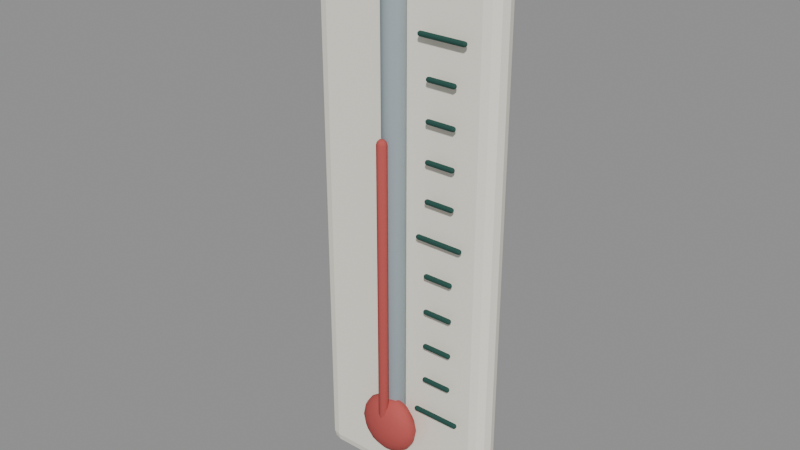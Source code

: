 # Source: thermometer.blend  (saved by Blender 5.1.30; exported with 4.5.12 LTS)
import bpy
from mathutils import Matrix  # noqa: F401  (used for matrix-valued properties, if any)

bpy.ops.wm.read_factory_settings(use_empty=True)
scene = bpy.context.scene
scene.name = 'Scene'

# ---- materials (node trees are filled in below, after node groups)
mat_cream = bpy.data.materials.new('cream')
mat_cream.diffuse_color = (0.9387, 0.9047, 0.7913, 1.0)
mat_steel = bpy.data.materials.new('steel')
mat_steel.diffuse_color = (0.3231, 0.3864, 0.4179, 1.0)
mat_red = bpy.data.materials.new('red')
mat_red.diffuse_color = (0.4851, 0.08866, 0.08022, 1.0)
mat_teal_dark = bpy.data.materials.new('teal_dark')
mat_teal_dark.diffuse_color = (0.0185, 0.07421, 0.05951, 1.0)

# ---- material node trees
mat_cream.use_nodes = True; mat_cream.node_tree.nodes.clear()
_N = mat_cream.node_tree.nodes; _L = mat_cream.node_tree.links
n0 = _N.new('ShaderNodeBsdfPrincipled'); n0.name = 'Principled BSDF'; n0.location = (-200, 100)
n0.inputs[0].default_value = (0.9387, 0.9047, 0.7913, 1.0)
n0.inputs[2].default_value = 0.77
n0.inputs[13].default_value = 0.25
n1 = _N.new('ShaderNodeOutputMaterial'); n1.name = 'Material Output'; n1.location = (200, 100)
_L.new(n0.outputs[0], n1.inputs[0])
n1.is_active_output = True
mat_steel.use_nodes = True; mat_steel.node_tree.nodes.clear()
_N = mat_steel.node_tree.nodes; _L = mat_steel.node_tree.links
n0 = _N.new('ShaderNodeBsdfPrincipled'); n0.name = 'Principled BSDF'; n0.location = (-200, 100)
n0.inputs[0].default_value = (0.3231, 0.3864, 0.4179, 1.0)
n0.inputs[2].default_value = 0.8
n0.inputs[13].default_value = 0.25
n1 = _N.new('ShaderNodeOutputMaterial'); n1.name = 'Material Output'; n1.location = (200, 100)
_L.new(n0.outputs[0], n1.inputs[0])
n1.is_active_output = True
mat_red.use_nodes = True; mat_red.node_tree.nodes.clear()
_N = mat_red.node_tree.nodes; _L = mat_red.node_tree.links
n0 = _N.new('ShaderNodeBsdfPrincipled'); n0.name = 'Principled BSDF'; n0.location = (-200, 100)
n0.inputs[0].default_value = (0.4851, 0.08866, 0.08022, 1.0)
n0.inputs[2].default_value = 0.8
n0.inputs[13].default_value = 0.25
n1 = _N.new('ShaderNodeOutputMaterial'); n1.name = 'Material Output'; n1.location = (200, 100)
_L.new(n0.outputs[0], n1.inputs[0])
n1.is_active_output = True
mat_teal_dark.use_nodes = True; mat_teal_dark.node_tree.nodes.clear()
_N = mat_teal_dark.node_tree.nodes; _L = mat_teal_dark.node_tree.links
n0 = _N.new('ShaderNodeBsdfPrincipled'); n0.name = 'Principled BSDF'; n0.location = (-200, 100)
n0.inputs[0].default_value = (0.0185, 0.07421, 0.05951, 1.0)
n0.inputs[2].default_value = 0.77
n0.inputs[13].default_value = 0.25
n1 = _N.new('ShaderNodeOutputMaterial'); n1.name = 'Material Output'; n1.location = (200, 100)
_L.new(n0.outputs[0], n1.inputs[0])
n1.is_active_output = True

# ---- meshes
me_ivory_board = bpy.data.meshes.new('Ivory_board')
me_ivory_board.from_pydata([(-0.08, -0.0125, -0.235), (-0.08, -0.0125, 0.235), (-0.08, 0.0125, -0.235), (-0.08, 0.0125, 0.235), (0.08, -0.0125, -0.235), (0.08, -0.0125, 0.235), (0.08, 0.0125, -0.235), (0.08, 0.0125, 0.235)], [], [(0, 1, 3, 2), (2, 3, 7, 6), (6, 7, 5, 4), (4, 5, 1, 0), (2, 6, 4, 0), (7, 3, 1, 5)])
me_ivory_board.materials.append(mat_cream)
me_ivory_board.update()
me_glass_stem = bpy.data.meshes.new('Glass_stem')
me_glass_stem.from_pydata([(0.0045, -0.019, -0.1678), (0.003182, -0.01582, -0.1678), (2.755e-19, -0.0145, -0.1678), (-0.003182, -0.01582, -0.1678), (-0.0045, -0.019, -0.1678), (-0.003182, -0.02218, -0.1678), (-8.266e-19, -0.0235, -0.1678), (0.003182, -0.02218, -0.1678), (0.007794, -0.019, -0.1645), (0.005511, -0.01349, -0.1645), (4.773e-19, -0.01121, -0.1645), (-0.005511, -0.01349, -0.1645), (-0.007794, -0.019, -0.1645), (-0.005511, -0.02451, -0.1645), (-1.432e-18, -0.02679, -0.1645), (0.005511, -0.02451, -0.1645), (0.009, -0.019, -0.16), (0.006364, -0.01264, -0.16), (5.511e-19, -0.01, -0.16), (-0.006364, -0.01264, -0.16), (-0.009, -0.019, -0.16), (-0.006364, -0.02536, -0.16), (-1.653e-18, -0.028, -0.16), (0.006364, -0.02536, -0.16), (0.009, -0.019, 0.17), (0.006364, -0.01264, 0.17), (5.511e-19, -0.01, 0.17), (-0.006364, -0.01264, 0.17), (-0.009, -0.019, 0.17), (-0.006364, -0.02536, 0.17), (-1.653e-18, -0.028, 0.17), (0.006364, -0.02536, 0.17), (0.007794, -0.019, 0.1745), (0.005511, -0.01349, 0.1745), (4.773e-19, -0.01121, 0.1745), (-0.005511, -0.01349, 0.1745), (-0.007794, -0.019, 0.1745), (-0.005511, -0.02451, 0.1745), (-1.432e-18, -0.02679, 0.1745), (0.005511, -0.02451, 0.1745), (0.0045, -0.019, 0.1778), (0.003182, -0.01582, 0.1778), (2.755e-19, -0.0145, 0.1778), (-0.003182, -0.01582, 0.1778), (-0.0045, -0.019, 0.1778), (-0.003182, -0.02218, 0.1778), (-8.266e-19, -0.0235, 0.1778), (0.003182, -0.02218, 0.1778), (0.0, -0.019, -0.169), (0.0, -0.019, 0.179)], [], [(0, 1, 9, 8), (1, 2, 10, 9), (2, 3, 11, 10), (3, 4, 12, 11), (4, 5, 13, 12), (5, 6, 14, 13), (6, 7, 15, 14), (7, 0, 8, 15), (8, 9, 17, 16), (9, 10, 18, 17), (10, 11, 19, 18), (11, 12, 20, 19), (12, 13, 21, 20), (13, 14, 22, 21), (14, 15, 23, 22), (15, 8, 16, 23), (16, 17, 25, 24), (17, 18, 26, 25), (18, 19, 27, 26), (19, 20, 28, 27), (20, 21, 29, 28), (21, 22, 30, 29), (22, 23, 31, 30), (23, 16, 24, 31), (24, 25, 33, 32), (25, 26, 34, 33), (26, 27, 35, 34), (27, 28, 36, 35), (28, 29, 37, 36), (29, 30, 38, 37), (30, 31, 39, 38), (31, 24, 32, 39), (32, 33, 41, 40), (33, 34, 42, 41), (34, 35, 43, 42), (35, 36, 44, 43), (36, 37, 45, 44), (37, 38, 46, 45), (38, 39, 47, 46), (39, 32, 40, 47), (1, 0, 48), (2, 1, 48), (3, 2, 48), (4, 3, 48), (5, 4, 48), (6, 5, 48), (7, 6, 48), (0, 7, 48), (40, 41, 49), (41, 42, 49), (42, 43, 49), (43, 44, 49), (44, 45, 49), (45, 46, 49), (46, 47, 49), (47, 40, 49)])
me_glass_stem.polygons.foreach_set('use_smooth', [True] * 56)
me_glass_stem.materials.append(mat_steel)
me_glass_stem.update()
me_red_mercury = bpy.data.meshes.new('Red_mercury')
me_red_mercury.from_pydata([(0.002, -0.032, -0.1635), (0.001414, -0.03059, -0.1635), (1.225e-19, -0.03, -0.1635), (-0.001414, -0.03059, -0.1635), (-0.002, -0.032, -0.1635), (-0.001414, -0.03341, -0.1635), (-3.674e-19, -0.034, -0.1635), (0.001414, -0.03341, -0.1635), (0.003464, -0.032, -0.162), (0.002449, -0.02955, -0.162), (2.121e-19, -0.02854, -0.162), (-0.002449, -0.02955, -0.162), (-0.003464, -0.032, -0.162), (-0.002449, -0.03445, -0.162), (-6.363e-19, -0.03546, -0.162), (0.002449, -0.03445, -0.162), (0.004, -0.032, -0.16), (0.002828, -0.02917, -0.16), (2.449e-19, -0.028, -0.16), (-0.002828, -0.02917, -0.16), (-0.004, -0.032, -0.16), (-0.002828, -0.03483, -0.16), (-7.348e-19, -0.036, -0.16), (0.002828, -0.03483, -0.16), (0.004, -0.032, 0.07), (0.002828, -0.02917, 0.07), (2.449e-19, -0.028, 0.07), (-0.002828, -0.02917, 0.07), (-0.004, -0.032, 0.07), (-0.002828, -0.03483, 0.07), (-7.348e-19, -0.036, 0.07), (0.002828, -0.03483, 0.07), (0.003464, -0.032, 0.072), (0.002449, -0.02955, 0.072), (2.121e-19, -0.02854, 0.072), (-0.002449, -0.02955, 0.072), (-0.003464, -0.032, 0.072), (-0.002449, -0.03445, 0.072), (-6.363e-19, -0.03546, 0.072), (0.002449, -0.03445, 0.072), (0.002, -0.032, 0.07346), (0.001414, -0.03059, 0.07346), (1.225e-19, -0.03, 0.07346), (-0.001414, -0.03059, 0.07346), (-0.002, -0.032, 0.07346), (-0.001414, -0.03341, 0.07346), (-3.674e-19, -0.034, 0.07346), (0.001414, -0.03341, 0.07346), (0.0, -0.032, -0.164), (0.0, -0.032, 0.074)], [], [(0, 1, 9, 8), (1, 2, 10, 9), (2, 3, 11, 10), (3, 4, 12, 11), (4, 5, 13, 12), (5, 6, 14, 13), (6, 7, 15, 14), (7, 0, 8, 15), (8, 9, 17, 16), (9, 10, 18, 17), (10, 11, 19, 18), (11, 12, 20, 19), (12, 13, 21, 20), (13, 14, 22, 21), (14, 15, 23, 22), (15, 8, 16, 23), (16, 17, 25, 24), (17, 18, 26, 25), (18, 19, 27, 26), (19, 20, 28, 27), (20, 21, 29, 28), (21, 22, 30, 29), (22, 23, 31, 30), (23, 16, 24, 31), (24, 25, 33, 32), (25, 26, 34, 33), (26, 27, 35, 34), (27, 28, 36, 35), (28, 29, 37, 36), (29, 30, 38, 37), (30, 31, 39, 38), (31, 24, 32, 39), (32, 33, 41, 40), (33, 34, 42, 41), (34, 35, 43, 42), (35, 36, 44, 43), (36, 37, 45, 44), (37, 38, 46, 45), (38, 39, 47, 46), (39, 32, 40, 47), (1, 0, 48), (2, 1, 48), (3, 2, 48), (4, 3, 48), (5, 4, 48), (6, 5, 48), (7, 6, 48), (0, 7, 48), (40, 41, 49), (41, 42, 49), (42, 43, 49), (43, 44, 49), (44, 45, 49), (45, 46, 49), (46, 47, 49), (47, 40, 49)])
me_red_mercury.polygons.foreach_set('use_smooth', [True] * 56)
me_red_mercury.materials.append(mat_red)
me_red_mercury.update()
me_bulb = bpy.data.meshes.new('Bulb')
me_bulb.from_pydata([(0.0, 0.0, 0.025), (0.0, 0.01109, 0.009567), (0.0, 0.012, 0.0), (0.0, 0.01109, -0.009567), (0.0, 0.004592, -0.0231), (0.0, 0.0, -0.025), (0.003661, 0.004243, 0.0231), (0.006765, 0.007839, 0.01768), (0.008839, 0.01024, 0.009567), (0.009567, 0.01109, 0.0), (0.008839, 0.01024, -0.009567), (0.006765, 0.007839, -0.01768), (0.003661, 0.004243, -0.0231), (0.006765, 0.003247, 0.0231), (0.0125, 0.006, 0.01768), (0.01633, 0.007839, 0.009567), (0.01768, 0.008485, 0.0), (0.01633, 0.007839, -0.009567), (0.0125, 0.006, -0.01768), (0.006765, 0.003247, -0.0231), (0.008839, 0.001757, 0.0231), (0.01633, 0.003247, 0.01768), (0.02134, 0.004243, 0.009567), (0.0231, 0.004592, 0.0), (0.02134, 0.004243, -0.009567), (0.01633, 0.003247, -0.01768), (0.008839, 0.001757, -0.0231), (0.009567, -5.364e-10, 0.0231), (0.01768, -1.073e-09, 0.01768), (0.0231, -1.431e-09, 0.009567), (0.025, -1.788e-09, 0.0), (0.0231, -1.431e-09, -0.009567), (0.01768, -1.073e-09, -0.01768), (0.009567, -5.364e-10, -0.0231), (0.008839, -0.001757, 0.0231), (0.01633, -0.003247, 0.01768), (0.02134, -0.004243, 0.009567), (0.0231, -0.004592, 0.0), (0.02134, -0.004243, -0.009567), (0.01633, -0.003247, -0.01768), (0.008839, -0.001757, -0.0231), (0.006765, -0.003247, 0.0231), (0.0125, -0.006, 0.01768), (0.01633, -0.007839, 0.009567), (0.01768, -0.008485, 0.0), (0.01633, -0.007839, -0.009567), (0.0125, -0.006, -0.01768), (0.006765, -0.003247, -0.0231), (0.003661, -0.004243, 0.0231), (0.006765, -0.007839, 0.01768), (0.008839, -0.01024, 0.009567), (0.009567, -0.01109, 0.0), (0.008839, -0.01024, -0.009567), (0.006765, -0.007839, -0.01768), (0.003661, -0.004243, -0.0231), (-2.98e-09, -0.004592, 0.0231), (-5.588e-09, -0.008485, 0.01768), (-5.96e-09, -0.01109, 0.009567), (-8.941e-09, -0.012, 0.0), (-5.96e-09, -0.01109, -0.009567), (-5.588e-09, -0.008485, -0.01768), (-2.98e-09, -0.004592, -0.0231), (-0.003661, -0.004243, 0.0231), (-0.006765, -0.007839, 0.01768), (-0.008839, -0.01024, 0.009567), (-0.009567, -0.01109, 0.0), (-0.008839, -0.01024, -0.009567), (-0.006765, -0.007839, -0.01768), (-0.003661, -0.004243, -0.0231), (-0.006765, -0.003247, 0.0231), (-0.0125, -0.006, 0.01768), (-0.01633, -0.007839, 0.009567), (-0.01768, -0.008485, 0.0), (-0.01633, -0.007839, -0.009567), (-0.0125, -0.006, -0.01768), (-0.006765, -0.003247, -0.0231), (-0.008839, -0.001757, 0.0231), (-0.01633, -0.003247, 0.01768), (-0.02134, -0.004243, 0.009567), (-0.0231, -0.004592, 0.0), (-0.02134, -0.004243, -0.009567), (-0.01633, -0.003247, -0.01768), (-0.008839, -0.001757, -0.0231), (-0.009567, 2.146e-09, 0.0231), (-0.01768, 3.934e-09, 0.01768), (-0.0231, 4.292e-09, 0.009567), (-0.025, 6.08e-09, 0.0), (-0.0231, 4.292e-09, -0.009567), (-0.01768, 3.934e-09, -0.01768), (-0.009567, 2.146e-09, -0.0231), (-0.008839, 0.001757, 0.0231), (-0.01633, 0.003247, 0.01768), (-0.02134, 0.004243, 0.009567), (-0.0231, 0.004592, 0.0), (-0.02134, 0.004243, -0.009567), (-0.01633, 0.003247, -0.01768), (-0.008839, 0.001757, -0.0231), (-0.006765, 0.003247, 0.0231), (-0.0125, 0.006, 0.01768), (-0.01633, 0.007839, 0.009567), (-0.01768, 0.008485, 0.0), (-0.01633, 0.007839, -0.009567), (-0.0125, 0.006, -0.01768), (-0.006765, 0.003247, -0.0231), (-0.003661, 0.004243, 0.0231), (-0.006765, 0.007839, 0.01768), (-0.008839, 0.01024, 0.009567), (-0.009567, 0.01109, 0.0), (-0.008839, 0.01024, -0.009567), (-0.006765, 0.007839, -0.01768), (-0.003661, 0.004243, -0.0231), (5.96e-09, 0.004592, 0.0231), (1.118e-08, 0.008485, 0.01768), (1.118e-08, 0.008485, -0.01768)], [], [(111, 0, 6), (5, 4, 12), (113, 3, 10, 11), (2, 1, 8, 9), (112, 111, 6, 7), (4, 113, 11, 12), (3, 2, 9, 10), (1, 112, 7, 8), (9, 8, 15, 16), (7, 6, 13, 14), (12, 11, 18, 19), (10, 9, 16, 17), (8, 7, 14, 15), (6, 0, 13), (5, 12, 19), (11, 10, 17, 18), (19, 18, 25, 26), (17, 16, 23, 24), (15, 14, 21, 22), (13, 0, 20), (5, 19, 26), (18, 17, 24, 25), (16, 15, 22, 23), (14, 13, 20, 21), (22, 21, 28, 29), (20, 0, 27), (5, 26, 33), (25, 24, 31, 32), (23, 22, 29, 30), (21, 20, 27, 28), (26, 25, 32, 33), (24, 23, 30, 31), (5, 33, 40), (32, 31, 38, 39), (30, 29, 36, 37), (28, 27, 34, 35), (33, 32, 39, 40), (31, 30, 37, 38), (29, 28, 35, 36), (27, 0, 34), (35, 34, 41, 42), (40, 39, 46, 47), (38, 37, 44, 45), (36, 35, 42, 43), (34, 0, 41), (5, 40, 47), (39, 38, 45, 46), (37, 36, 43, 44), (47, 46, 53, 54), (45, 44, 51, 52), (43, 42, 49, 50), (41, 0, 48), (5, 47, 54), (46, 45, 52, 53), (44, 43, 50, 51), (42, 41, 48, 49), (48, 0, 55), (5, 54, 61), (53, 52, 59, 60), (51, 50, 57, 58), (49, 48, 55, 56), (54, 53, 60, 61), (52, 51, 58, 59), (50, 49, 56, 57), (60, 59, 66, 67), (58, 57, 64, 65), (56, 55, 62, 63), (61, 60, 67, 68), (59, 58, 65, 66), (57, 56, 63, 64), (55, 0, 62), (5, 61, 68), (68, 67, 74, 75), (66, 65, 72, 73), (64, 63, 70, 71), (62, 0, 69), (5, 68, 75), (67, 66, 73, 74), (65, 64, 71, 72), (63, 62, 69, 70), (73, 72, 79, 80), (71, 70, 77, 78), (69, 0, 76), (5, 75, 82), (74, 73, 80, 81), (72, 71, 78, 79), (70, 69, 76, 77), (75, 74, 81, 82), (5, 82, 89), (81, 80, 87, 88), (79, 78, 85, 86), (77, 76, 83, 84), (82, 81, 88, 89), (80, 79, 86, 87), (78, 77, 84, 85), (76, 0, 83), (86, 85, 92, 93), (84, 83, 90, 91), (89, 88, 95, 96), (87, 86, 93, 94), (85, 84, 91, 92), (83, 0, 90), (5, 89, 96), (88, 87, 94, 95), (96, 95, 102, 103), (94, 93, 100, 101), (92, 91, 98, 99), (90, 0, 97), (5, 96, 103), (95, 94, 101, 102), (93, 92, 99, 100), (91, 90, 97, 98), (99, 98, 105, 106), (97, 0, 104), (5, 103, 110), (102, 101, 108, 109), (100, 99, 106, 107), (98, 97, 104, 105), (103, 102, 109, 110), (101, 100, 107, 108), (5, 110, 4), (109, 108, 3, 113), (107, 106, 1, 2), (105, 104, 111, 112), (110, 109, 113, 4), (108, 107, 2, 3), (106, 105, 112, 1), (104, 0, 111)])
me_bulb.polygons.foreach_set('use_smooth', [True] * 128)
me_bulb.materials.append(mat_red)
me_bulb.update()
me_tick = bpy.data.meshes.new('Tick')
me_tick.from_pydata([(-0.02, -0.002, -0.002), (-0.02, -0.002, 0.002), (-0.02, 0.002, -0.002), (-0.02, 0.002, 0.002), (0.02, -0.002, -0.002), (0.02, -0.002, 0.002), (0.02, 0.002, -0.002), (0.02, 0.002, 0.002)], [], [(0, 1, 3, 2), (2, 3, 7, 6), (6, 7, 5, 4), (4, 5, 1, 0), (2, 6, 4, 0), (7, 3, 1, 5)])
me_tick.materials.append(mat_teal_dark)
me_tick.update()
me_tick_001 = bpy.data.meshes.new('Tick.001')
me_tick_001.from_pydata([(-0.0125, -0.002, -0.002), (-0.0125, -0.002, 0.002), (-0.0125, 0.002, -0.002), (-0.0125, 0.002, 0.002), (0.0125, -0.002, -0.002), (0.0125, -0.002, 0.002), (0.0125, 0.002, -0.002), (0.0125, 0.002, 0.002)], [], [(0, 1, 3, 2), (2, 3, 7, 6), (6, 7, 5, 4), (4, 5, 1, 0), (2, 6, 4, 0), (7, 3, 1, 5)])
me_tick_001.materials.append(mat_teal_dark)
me_tick_001.update()
me_tick_002 = bpy.data.meshes.new('Tick.002')
me_tick_002.from_pydata([(-0.0125, -0.002, -0.002), (-0.0125, -0.002, 0.002), (-0.0125, 0.002, -0.002), (-0.0125, 0.002, 0.002), (0.0125, -0.002, -0.002), (0.0125, -0.002, 0.002), (0.0125, 0.002, -0.002), (0.0125, 0.002, 0.002)], [], [(0, 1, 3, 2), (2, 3, 7, 6), (6, 7, 5, 4), (4, 5, 1, 0), (2, 6, 4, 0), (7, 3, 1, 5)])
me_tick_002.materials.append(mat_teal_dark)
me_tick_002.update()
me_tick_003 = bpy.data.meshes.new('Tick.003')
me_tick_003.from_pydata([(-0.0125, -0.002, -0.002), (-0.0125, -0.002, 0.002), (-0.0125, 0.002, -0.002), (-0.0125, 0.002, 0.002), (0.0125, -0.002, -0.002), (0.0125, -0.002, 0.002), (0.0125, 0.002, -0.002), (0.0125, 0.002, 0.002)], [], [(0, 1, 3, 2), (2, 3, 7, 6), (6, 7, 5, 4), (4, 5, 1, 0), (2, 6, 4, 0), (7, 3, 1, 5)])
me_tick_003.materials.append(mat_teal_dark)
me_tick_003.update()
me_tick_004 = bpy.data.meshes.new('Tick.004')
me_tick_004.from_pydata([(-0.0125, -0.002, -0.002), (-0.0125, -0.002, 0.002), (-0.0125, 0.002, -0.002), (-0.0125, 0.002, 0.002), (0.0125, -0.002, -0.002), (0.0125, -0.002, 0.002), (0.0125, 0.002, -0.002), (0.0125, 0.002, 0.002)], [], [(0, 1, 3, 2), (2, 3, 7, 6), (6, 7, 5, 4), (4, 5, 1, 0), (2, 6, 4, 0), (7, 3, 1, 5)])
me_tick_004.materials.append(mat_teal_dark)
me_tick_004.update()
me_tick_005 = bpy.data.meshes.new('Tick.005')
me_tick_005.from_pydata([(-0.02, -0.002, -0.002), (-0.02, -0.002, 0.002), (-0.02, 0.002, -0.002), (-0.02, 0.002, 0.002), (0.02, -0.002, -0.002), (0.02, -0.002, 0.002), (0.02, 0.002, -0.002), (0.02, 0.002, 0.002)], [], [(0, 1, 3, 2), (2, 3, 7, 6), (6, 7, 5, 4), (4, 5, 1, 0), (2, 6, 4, 0), (7, 3, 1, 5)])
me_tick_005.materials.append(mat_teal_dark)
me_tick_005.update()
me_tick_006 = bpy.data.meshes.new('Tick.006')
me_tick_006.from_pydata([(-0.0125, -0.002, -0.002), (-0.0125, -0.002, 0.002), (-0.0125, 0.002, -0.002), (-0.0125, 0.002, 0.002), (0.0125, -0.002, -0.002), (0.0125, -0.002, 0.002), (0.0125, 0.002, -0.002), (0.0125, 0.002, 0.002)], [], [(0, 1, 3, 2), (2, 3, 7, 6), (6, 7, 5, 4), (4, 5, 1, 0), (2, 6, 4, 0), (7, 3, 1, 5)])
me_tick_006.materials.append(mat_teal_dark)
me_tick_006.update()
me_tick_007 = bpy.data.meshes.new('Tick.007')
me_tick_007.from_pydata([(-0.0125, -0.002, -0.002), (-0.0125, -0.002, 0.002), (-0.0125, 0.002, -0.002), (-0.0125, 0.002, 0.002), (0.0125, -0.002, -0.002), (0.0125, -0.002, 0.002), (0.0125, 0.002, -0.002), (0.0125, 0.002, 0.002)], [], [(0, 1, 3, 2), (2, 3, 7, 6), (6, 7, 5, 4), (4, 5, 1, 0), (2, 6, 4, 0), (7, 3, 1, 5)])
me_tick_007.materials.append(mat_teal_dark)
me_tick_007.update()
me_tick_008 = bpy.data.meshes.new('Tick.008')
me_tick_008.from_pydata([(-0.0125, -0.002, -0.002), (-0.0125, -0.002, 0.002), (-0.0125, 0.002, -0.002), (-0.0125, 0.002, 0.002), (0.0125, -0.002, -0.002), (0.0125, -0.002, 0.002), (0.0125, 0.002, -0.002), (0.0125, 0.002, 0.002)], [], [(0, 1, 3, 2), (2, 3, 7, 6), (6, 7, 5, 4), (4, 5, 1, 0), (2, 6, 4, 0), (7, 3, 1, 5)])
me_tick_008.materials.append(mat_teal_dark)
me_tick_008.update()
me_tick_009 = bpy.data.meshes.new('Tick.009')
me_tick_009.from_pydata([(-0.0125, -0.002, -0.002), (-0.0125, -0.002, 0.002), (-0.0125, 0.002, -0.002), (-0.0125, 0.002, 0.002), (0.0125, -0.002, -0.002), (0.0125, -0.002, 0.002), (0.0125, 0.002, -0.002), (0.0125, 0.002, 0.002)], [], [(0, 1, 3, 2), (2, 3, 7, 6), (6, 7, 5, 4), (4, 5, 1, 0), (2, 6, 4, 0), (7, 3, 1, 5)])
me_tick_009.materials.append(mat_teal_dark)
me_tick_009.update()
me_tick_010 = bpy.data.meshes.new('Tick.010')
me_tick_010.from_pydata([(-0.02, -0.002, -0.002), (-0.02, -0.002, 0.002), (-0.02, 0.002, -0.002), (-0.02, 0.002, 0.002), (0.02, -0.002, -0.002), (0.02, -0.002, 0.002), (0.02, 0.002, -0.002), (0.02, 0.002, 0.002)], [], [(0, 1, 3, 2), (2, 3, 7, 6), (6, 7, 5, 4), (4, 5, 1, 0), (2, 6, 4, 0), (7, 3, 1, 5)])
me_tick_010.materials.append(mat_teal_dark)
me_tick_010.update()

# ---- objects
ob_thermometer = bpy.data.objects.new('Thermometer', None)
ob_ivory_board = bpy.data.objects.new('Ivory_board', me_ivory_board)
ob_glass_stem = bpy.data.objects.new('Glass_stem', me_glass_stem)
ob_red_mercury = bpy.data.objects.new('Red_mercury', me_red_mercury)
ob_bulb = bpy.data.objects.new('Bulb', me_bulb)
ob_tick = bpy.data.objects.new('Tick', me_tick)
ob_tick_001 = bpy.data.objects.new('Tick.001', me_tick_001)
ob_tick_002 = bpy.data.objects.new('Tick.002', me_tick_002)
ob_tick_003 = bpy.data.objects.new('Tick.003', me_tick_003)
ob_tick_004 = bpy.data.objects.new('Tick.004', me_tick_004)
ob_tick_005 = bpy.data.objects.new('Tick.005', me_tick_005)
ob_tick_006 = bpy.data.objects.new('Tick.006', me_tick_006)
ob_tick_007 = bpy.data.objects.new('Tick.007', me_tick_007)
ob_tick_008 = bpy.data.objects.new('Tick.008', me_tick_008)
ob_tick_009 = bpy.data.objects.new('Tick.009', me_tick_009)
ob_tick_010 = bpy.data.objects.new('Tick.010', me_tick_010)

# ---- transforms, parenting, visibility, modifiers, constraints
ob_thermometer.location = (0.0, 0.0, 0.0)
ob_thermometer.empty_display_size = 0.05
ob_ivory_board.parent = ob_thermometer
ob_ivory_board.location = (0.0, 0.0, 0.0)
_m = ob_ivory_board.modifiers.new('Bevel', 'BEVEL')
_m.width = 0.035
_m.width_pct = 0.035
_m.segments = 3
_m.angle_limit = 0.6109
ob_glass_stem.parent = ob_thermometer
ob_glass_stem.location = (0.0, 0.0, 0.0)
ob_red_mercury.parent = ob_thermometer
ob_red_mercury.location = (0.0, 0.0, 0.0)
ob_bulb.parent = ob_thermometer
ob_bulb.location = (0.0, -0.025, -0.17)
ob_tick.parent = ob_thermometer
ob_tick.location = (0.04, -0.018, -0.15)
_m = ob_tick.modifiers.new('Bevel', 'BEVEL')
_m.width = 0.005
_m.width_pct = 0.005
_m.segments = 3
_m.angle_limit = 0.6109
ob_tick_001.parent = ob_thermometer
ob_tick_001.location = (0.04, -0.018, -0.12)
_m = ob_tick_001.modifiers.new('Bevel', 'BEVEL')
_m.width = 0.005
_m.width_pct = 0.005
_m.segments = 3
_m.angle_limit = 0.6109
ob_tick_002.parent = ob_thermometer
ob_tick_002.location = (0.04, -0.018, -0.09)
_m = ob_tick_002.modifiers.new('Bevel', 'BEVEL')
_m.width = 0.005
_m.width_pct = 0.005
_m.segments = 3
_m.angle_limit = 0.6109
ob_tick_003.parent = ob_thermometer
ob_tick_003.location = (0.04, -0.018, -0.06)
_m = ob_tick_003.modifiers.new('Bevel', 'BEVEL')
_m.width = 0.005
_m.width_pct = 0.005
_m.segments = 3
_m.angle_limit = 0.6109
ob_tick_004.parent = ob_thermometer
ob_tick_004.location = (0.04, -0.018, -0.03)
_m = ob_tick_004.modifiers.new('Bevel', 'BEVEL')
_m.width = 0.005
_m.width_pct = 0.005
_m.segments = 3
_m.angle_limit = 0.6109
ob_tick_005.parent = ob_thermometer
ob_tick_005.location = (0.04, -0.018, 0.0)
_m = ob_tick_005.modifiers.new('Bevel', 'BEVEL')
_m.width = 0.005
_m.width_pct = 0.005
_m.segments = 3
_m.angle_limit = 0.6109
ob_tick_006.parent = ob_thermometer
ob_tick_006.location = (0.04, -0.018, 0.03)
_m = ob_tick_006.modifiers.new('Bevel', 'BEVEL')
_m.width = 0.005
_m.width_pct = 0.005
_m.segments = 3
_m.angle_limit = 0.6109
ob_tick_007.parent = ob_thermometer
ob_tick_007.location = (0.04, -0.018, 0.06)
_m = ob_tick_007.modifiers.new('Bevel', 'BEVEL')
_m.width = 0.005
_m.width_pct = 0.005
_m.segments = 3
_m.angle_limit = 0.6109
ob_tick_008.parent = ob_thermometer
ob_tick_008.location = (0.04, -0.018, 0.09)
_m = ob_tick_008.modifiers.new('Bevel', 'BEVEL')
_m.width = 0.005
_m.width_pct = 0.005
_m.segments = 3
_m.angle_limit = 0.6109
ob_tick_009.parent = ob_thermometer
ob_tick_009.location = (0.04, -0.018, 0.12)
_m = ob_tick_009.modifiers.new('Bevel', 'BEVEL')
_m.width = 0.005
_m.width_pct = 0.005
_m.segments = 3
_m.angle_limit = 0.6109
ob_tick_010.parent = ob_thermometer
ob_tick_010.location = (0.04, -0.018, 0.15)
_m = ob_tick_010.modifiers.new('Bevel', 'BEVEL')
_m.width = 0.005
_m.width_pct = 0.005
_m.segments = 3
_m.angle_limit = 0.6109

# ---- collection membership
scene.collection.objects.link(ob_thermometer)
scene.collection.objects.link(ob_ivory_board)
scene.collection.objects.link(ob_glass_stem)
scene.collection.objects.link(ob_red_mercury)
scene.collection.objects.link(ob_bulb)
scene.collection.objects.link(ob_tick)
scene.collection.objects.link(ob_tick_001)
scene.collection.objects.link(ob_tick_002)
scene.collection.objects.link(ob_tick_003)
scene.collection.objects.link(ob_tick_004)
scene.collection.objects.link(ob_tick_005)
scene.collection.objects.link(ob_tick_006)
scene.collection.objects.link(ob_tick_007)
scene.collection.objects.link(ob_tick_008)
scene.collection.objects.link(ob_tick_009)
scene.collection.objects.link(ob_tick_010)

# ---- scene / render settings (as saved in the file)
scene.frame_start = 1; scene.frame_end = 250; scene.frame_set(1)
scene.render.engine = 'BLENDER_EEVEE_NEXT'
scene.render.bake_bias = 0.0
scene.render.bake_samples = 0
scene.cycles.sampling_pattern = 'TABULATED_SOBOL'
scene.eevee.use_volume_custom_range = False
bpy.context.view_layer.update()

# ---- added for rendering (the .blend has no active camera and no usable light): camera, sun + grey world if the file has none
cam_auto = bpy.data.cameras.new('AutoCamera')
cam_auto.lens = 50.0
cam_auto.sensor_width = 36.0
cam_auto.clip_end = 1000.0
ob_auto_camera = bpy.data.objects.new('AutoCamera', cam_auto)
scene.collection.objects.link(ob_auto_camera)
ob_auto_camera.location = (0.46164, -0.566218, 0.369312)
ob_auto_camera.rotation_euler = (1.09748, -7.21219e-08, 0.694738)
scene.camera = ob_auto_camera
light_auto_sun = bpy.data.lights.new('AutoSun', 'SUN')
light_auto_sun.energy = 3.0
light_auto_sun.angle = 0.0523599
ob_auto_sun = bpy.data.objects.new('AutoSun', light_auto_sun)
scene.collection.objects.link(ob_auto_sun)
ob_auto_sun.rotation_euler = (0.872665, 0.174533, 0.523599)
if scene.world is None:
    world_auto = bpy.data.worlds.new('AutoWorld')
    world_auto.color = (0.3, 0.3, 0.3)
    scene.world = world_auto
bpy.context.view_layer.update()
